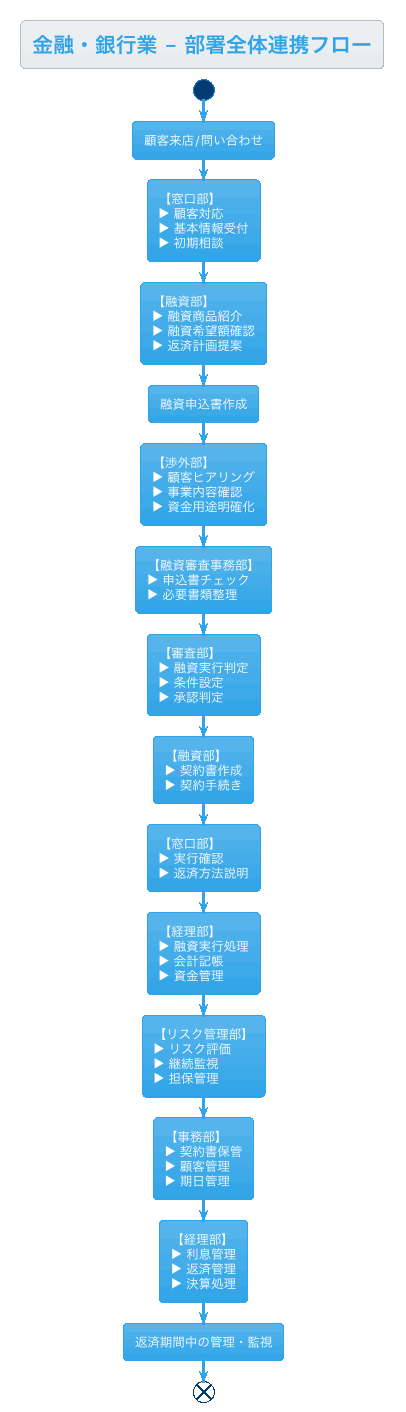

The diagram above was rendered by PlantUML. Its source (embedded in the PNG):
@startuml industry_banking_全体連携
!theme cerulean

title 金融・銀行業 - 部署全体連携フロー

skinparam defaultFontName "Segoe UI"
skinparam defaultFontSize 12
skinparam linetype ortho

start
:顧客来店/問い合わせ;
:【窓口部】\n▶ 顧客対応\n▶ 基本情報受付\n▶ 初期相談;
:【融資部】\n▶ 融資商品紹介\n▶ 融資希望額確認\n▶ 返済計画提案;
:融資申込書作成;
:【渉外部】\n▶ 顧客ヒアリング\n▶ 事業内容確認\n▶ 資金用途明確化;
:【融資審査事務部】\n▶ 申込書チェック\n▶ 必要書類整理;
:【審査部】\n▶ 融資実行判定\n▶ 条件設定\n▶ 承認判定;
:【融資部】\n▶ 契約書作成\n▶ 契約手続き;
:【窓口部】\n▶ 実行確認\n▶ 返済方法説明;
:【経理部】\n▶ 融資実行処理\n▶ 会計記帳\n▶ 資金管理;
:【リスク管理部】\n▶ リスク評価\n▶ 継続監視\n▶ 担保管理;
:【事務部】\n▶ 契約書保管\n▶ 顧客管理\n▶ 期日管理;
:【経理部】\n▶ 利息管理\n▶ 返済管理\n▶ 決算処理;
:返済期間中の管理・監視;
end

@enduml